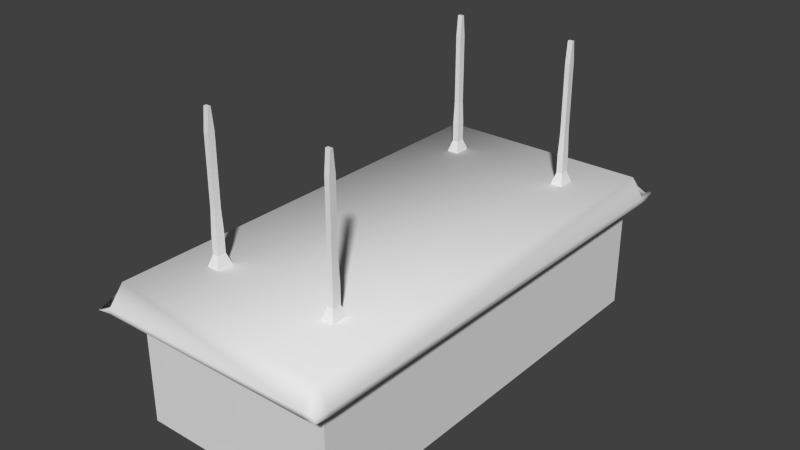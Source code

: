 # Source: smallShirne.blend  (saved by Blender 2.71.0; exported with 4.5.12 LTS)
import bpy
from mathutils import Matrix  # noqa: F401  (used for matrix-valued properties, if any)

bpy.ops.wm.read_factory_settings(use_empty=True)
scene = bpy.context.scene
scene.name = 'Scene'

# ---- collections
col_collection_1 = bpy.data.collections.new('Collection 1'); scene.collection.children.link(col_collection_1)

# ---- materials (node trees are filled in below, after node groups)
mat_shrinematerial = bpy.data.materials.new('shrineMaterial')
mat_shrinematerial.alpha_threshold = 0.0
mat_shrinematerial.use_transparent_shadow = False
mat_shrinematerial.roughness = 0.5
mat_shrinematerial.specular_intensity = 0.0
mat_shrinematerial.line_color = (0.0, 0.0, 0.0, 1.0)

# ---- material node trees

# ---- world
world_world = bpy.data.worlds.new('World'); scene.world = world_world
world_world.color = (0.05088, 0.05088, 0.05088)
world_world.use_sun_shadow = False
world_world.sun_shadow_jitter_overblur = 0.0
world_world.cycles.sampling_method = 'MANUAL'
world_world.cycles.sample_map_resolution = 256

# ---- meshes
me_cube_006 = bpy.data.meshes.new('Cube.006')
me_cube_006.from_pydata([(-41.04, 72.49, -1.0), (-41.04, 74.49, -1.0), (-39.04, 74.49, -1.0), (-39.04, 72.49, -1.0), (-41.04, 72.49, 1.0), (-41.04, 74.49, 1.0), (-39.04, 74.49, 1.0), (-39.04, 72.49, 1.0), (-42.03, 71.49, -2.204), (-42.03, 75.49, -2.204), (-38.04, 75.49, -2.204), (-38.04, 71.49, -2.204), (-40.84, 72.69, 3.428), (-40.84, 74.29, 3.428), (-39.24, 74.29, 3.428), (-39.24, 72.69, 3.428), (-40.84, 72.69, 10.59), (-40.84, 74.29, 10.59), (-39.24, 74.29, 10.59), (-39.24, 72.69, 10.59), (-40.84, 73.16, 12.83), (-40.84, 73.82, 12.83), (-39.24, 73.82, 12.83), (-39.24, 73.16, 12.83), (-1.0, 72.49, -1.0), (-1.0, 74.49, -1.0), (1.0, 74.49, -1.0), (1.0, 72.49, -1.0), (-1.0, 72.49, 1.0), (-1.0, 74.49, 1.0), (1.0, 74.49, 1.0), (1.0, 72.49, 1.0), (-1.996, 71.49, -2.204), (-1.996, 75.49, -2.204), (1.996, 75.49, -2.204), (1.996, 71.49, -2.204), (-0.7971, 72.69, 3.428), (-0.7971, 74.29, 3.428), (0.7971, 74.29, 3.428), (0.7971, 72.69, 3.428), (-0.7971, 72.69, 10.59), (-0.7971, 74.29, 10.59), (0.7971, 74.29, 10.59), (0.7971, 72.69, 10.59), (-0.7971, 73.16, 12.83), (-0.7971, 73.82, 12.83), (0.7971, 73.82, 12.83), (0.7971, 73.16, 12.83), (-1.0, -1.0, -1.0), (-1.0, 1.0, -1.0), (1.0, 1.0, -1.0), (1.0, -1.0, -1.0), (-1.0, -1.0, 1.0), (-1.0, 1.0, 1.0), (1.0, 1.0, 1.0), (1.0, -1.0, 1.0), (-1.996, -1.996, -2.204), (-1.996, 1.996, -2.204), (1.996, 1.996, -2.204), (1.996, -1.996, -2.204), (-0.7971, -0.7971, 3.428), (-0.7971, 0.7971, 3.428), (0.7971, 0.7971, 3.428), (0.7971, -0.7971, 3.428), (-0.7971, -0.7971, 10.59), (-0.7971, 0.7971, 10.59), (0.7971, 0.7971, 10.59), (0.7971, -0.7971, 10.59), (-0.7971, -0.3287, 12.83), (-0.7971, 0.3287, 12.83), (0.7971, 0.3287, 12.83), (0.7971, -0.3287, 12.83), (-42.53, -1.0, -1.0), (-42.53, 1.0, -1.0), (-40.53, 1.0, -1.0), (-40.53, -1.0, -1.0), (-42.53, -1.0, 1.0), (-42.53, 1.0, 1.0), (-40.53, 1.0, 1.0), (-40.53, -1.0, 1.0), (-43.53, -1.996, -2.204), (-43.53, 1.996, -2.204), (-39.53, 1.996, -2.204), (-39.53, -1.996, -2.204), (-42.33, -0.7971, 3.428), (-42.33, 0.7971, 3.428), (-40.73, 0.7971, 3.428), (-40.73, -0.7971, 3.428), (-42.33, -0.7971, 10.59), (-42.33, 0.7971, 10.59), (-40.73, 0.7971, 10.59), (-40.73, -0.7971, 10.59), (-42.33, -0.3287, 12.83), (-42.33, 0.3287, 12.83), (-40.73, 0.3287, 12.83), (-40.73, -0.3287, 12.83), (-56.99, -20.5, -4.345), (-56.99, 90.31, -4.345), (19.12, 90.31, -4.724), (19.12, -19.5, -4.621), (-57.42, -20.5, -4.335), (-58.61, 90.31, -4.335), (19.12, 90.31, -4.191), (19.12, -19.5, -4.088), (-58.61, -16.02, -4.335), (-56.99, -16.02, -4.345), (19.12, -16.02, -4.231), (19.12, -16.02, -4.763), (-58.61, 86.11, -4.335), (19.12, 86.11, -4.763), (-56.99, 86.11, -4.345), (19.12, 86.11, -4.231), (15.25, 90.31, -4.191), (15.25, 90.31, -4.724), (15.25, -19.5, -4.088), (15.25, -19.5, -4.621), (15.25, -16.02, -2.692), (15.25, -16.02, -2.16), (15.25, 86.11, -2.692), (15.25, 86.11, -2.16), (-54.43, 90.31, -4.724), (-54.43, -19.5, -4.088), (-54.43, -16.02, -2.16), (-54.43, 86.11, -2.16), (-54.43, 90.31, -4.191), (-54.43, -19.5, -4.621), (-54.43, -16.02, -2.692), (-54.43, 86.11, -2.692), (13.27, 86.03, -17.18), (13.27, -13.27, -17.18), (-51.95, -13.27, -17.18), (-51.95, 86.03, -17.18), (13.27, 86.03, -2.794), (13.27, -13.27, -2.794), (-51.95, -13.27, -2.794), (-51.95, 86.03, -2.794)], [], [(4, 5, 1, 0), (5, 6, 2, 1), (6, 7, 3, 2), (7, 4, 0, 3), (3, 0, 8, 11), (4, 7, 15, 12), (8, 9, 10, 11), (2, 3, 11, 10), (1, 2, 10, 9), (0, 1, 9, 8), (12, 15, 19, 16), (7, 6, 14, 15), (6, 5, 13, 14), (5, 4, 12, 13), (16, 19, 23, 20), (15, 14, 18, 19), (14, 13, 17, 18), (13, 12, 16, 17), (23, 22, 21, 20), (19, 18, 22, 23), (18, 17, 21, 22), (17, 16, 20, 21), (28, 29, 25, 24), (29, 30, 26, 25), (30, 31, 27, 26), (31, 28, 24, 27), (27, 24, 32, 35), (28, 31, 39, 36), (32, 33, 34, 35), (26, 27, 35, 34), (25, 26, 34, 33), (24, 25, 33, 32), (36, 39, 43, 40), (31, 30, 38, 39), (30, 29, 37, 38), (29, 28, 36, 37), (40, 43, 47, 44), (39, 38, 42, 43), (38, 37, 41, 42), (37, 36, 40, 41), (47, 46, 45, 44), (43, 42, 46, 47), (42, 41, 45, 46), (41, 40, 44, 45), (52, 53, 49, 48), (53, 54, 50, 49), (54, 55, 51, 50), (55, 52, 48, 51), (51, 48, 56, 59), (52, 55, 63, 60), (56, 57, 58, 59), (50, 51, 59, 58), (49, 50, 58, 57), (48, 49, 57, 56), (60, 63, 67, 64), (55, 54, 62, 63), (54, 53, 61, 62), (53, 52, 60, 61), (64, 67, 71, 68), (63, 62, 66, 67), (62, 61, 65, 66), (61, 60, 64, 65), (71, 70, 69, 68), (67, 66, 70, 71), (66, 65, 69, 70), (65, 64, 68, 69), (76, 77, 73, 72), (77, 78, 74, 73), (78, 79, 75, 74), (79, 76, 72, 75), (75, 72, 80, 83), (76, 79, 87, 84), (80, 81, 82, 83), (74, 75, 83, 82), (73, 74, 82, 81), (72, 73, 81, 80), (84, 87, 91, 88), (79, 78, 86, 87), (78, 77, 85, 86), (77, 76, 84, 85), (88, 91, 95, 92), (87, 86, 90, 91), (86, 85, 89, 90), (85, 84, 88, 89), (95, 94, 93, 92), (91, 90, 94, 95), (90, 89, 93, 94), (89, 88, 92, 93), (108, 101, 97, 110), (112, 102, 98, 113), (106, 103, 99, 107), (121, 100, 96, 125), (118, 113, 98, 109), (123, 124, 101, 108), (100, 104, 105, 96), (111, 106, 107, 109), (115, 116, 107, 99), (121, 122, 104, 100), (104, 108, 110, 105), (116, 118, 109, 107), (122, 123, 108, 104), (102, 111, 109, 98), (124, 112, 113, 120), (103, 114, 115, 99), (127, 120, 113, 118), (111, 102, 112, 119), (125, 126, 116, 115), (103, 106, 117, 114), (126, 127, 118, 116), (106, 111, 119, 117), (114, 121, 125, 115), (119, 112, 124, 123), (114, 117, 122, 121), (117, 119, 123, 122), (101, 124, 120, 97), (110, 97, 120, 127), (96, 105, 126, 125), (105, 110, 127, 126), (128, 129, 130, 131), (132, 135, 134, 133), (128, 132, 133, 129), (129, 133, 134, 130), (130, 134, 135, 131), (132, 128, 131, 135)])
me_cube_006.polygons.foreach_set('use_smooth', [0, 0, 0, 0, 0, 0, 0, 0, 0, 0, 0, 0, 0, 0, 0, 0, 0, 0, 0, 0, 0, 0, 0, 0, 0, 0, 0, 0, 0, 0, 0, 0, 0, 0, 0, 0, 0, 0, 0, 0, 0, 0, 0, 0, 0, 0, 0, 0, 0, 0, 0, 0, 0, 0, 0, 0, 0, 0, 0, 0, 0, 0, 0, 0, 0, 0, 0, 0, 0, 0, 0, 0, 0, 0, 0, 0, 0, 0, 0, 0, 0, 0, 0, 0, 0, 0, 0, 0, 1, 1, 1, 1, 1, 1, 1, 1, 1, 1, 1, 1, 1, 1, 1, 1, 1, 1, 1, 1, 1, 1, 1, 1, 1, 1, 1, 1, 1, 1, 0, 0, 0, 0, 0, 0])
_uv = me_cube_006.uv_layers.new(name='UVMap')
_uv.uv.foreach_set('vector', [0.8194, 0.5837, 0.8302, 0.5837, 0.8302, 0.5932, 0.8194, 0.5932, 0.4109, 0.6148, 0.4002, 0.6148, 0.4002, 0.6053, 0.4109, 0.6053, 0.8194, 0.727, 0.8302, 0.727, 0.8302, 0.7365, 0.8194, 0.7365, 0.357, 0.6557, 0.3678, 0.6557, 0.3678, 0.6652, 0.357, 0.6652, 0.357, 0.6652, 0.3678, 0.6652, 0.3733, 0.6713, 0.3517, 0.6713, 0.3678, 0.6557, 0.357, 0.6557, 0.3581, 0.6441, 0.3667, 0.6441, 0.4163, 0.6902, 0.3948, 0.6902, 0.3948, 0.6712, 0.4163, 0.6712, 0.8194, 0.7365, 0.8302, 0.7365, 0.8355, 0.7423, 0.814, 0.7423, 0.4109, 0.6053, 0.4002, 0.6053, 0.3948, 0.5993, 0.4163, 0.5993, 0.8194, 0.5932, 0.8302, 0.5932, 0.8355, 0.599, 0.814, 0.599, 0.3667, 0.6441, 0.3581, 0.6441, 0.3582, 0.6101, 0.3668, 0.6101, 0.8302, 0.727, 0.8194, 0.727, 0.8205, 0.7154, 0.8291, 0.7154, 0.4002, 0.6148, 0.4109, 0.6148, 0.4099, 0.6264, 0.4013, 0.6264, 0.8302, 0.5837, 0.8194, 0.5837, 0.8205, 0.5721, 0.8291, 0.5721, 0.3668, 0.6101, 0.3582, 0.6101, 0.3582, 0.5993, 0.3668, 0.5993, 0.8291, 0.7154, 0.8205, 0.7154, 0.8205, 0.6814, 0.8291, 0.6814, 0.4013, 0.6264, 0.4099, 0.6264, 0.4099, 0.6605, 0.4013, 0.6605, 0.8291, 0.5721, 0.8205, 0.5721, 0.8205, 0.538, 0.8291, 0.538, 0.3588, 0.6789, 0.3553, 0.6789, 0.3553, 0.6713, 0.3588, 0.6713, 0.8291, 0.6814, 0.8205, 0.6814, 0.823, 0.6707, 0.8265, 0.6707, 0.4013, 0.6605, 0.4099, 0.6605, 0.4099, 0.6712, 0.4013, 0.6712, 0.8291, 0.538, 0.8205, 0.538, 0.823, 0.5274, 0.8265, 0.5274, 0.8194, 0.6554, 0.8302, 0.6554, 0.8302, 0.6649, 0.8194, 0.6649, 0.7763, 0.5838, 0.7871, 0.5838, 0.7871, 0.5933, 0.7763, 0.5933, 0.7978, 0.727, 0.8086, 0.727, 0.8086, 0.7365, 0.7978, 0.7365, 0.3786, 0.5838, 0.3894, 0.5838, 0.3893, 0.5933, 0.3786, 0.5933, 0.3786, 0.5933, 0.3893, 0.5933, 0.3948, 0.5993, 0.3733, 0.5993, 0.3894, 0.5838, 0.3786, 0.5838, 0.3797, 0.5722, 0.3883, 0.5722, 0.3948, 0.6902, 0.4163, 0.6902, 0.4163, 0.7092, 0.3948, 0.7092, 0.7978, 0.7365, 0.8086, 0.7365, 0.814, 0.7423, 0.7925, 0.7423, 0.7763, 0.5933, 0.7871, 0.5933, 0.7925, 0.5993, 0.7709, 0.5993, 0.8194, 0.6649, 0.8302, 0.6649, 0.8355, 0.6707, 0.814, 0.6707, 0.3883, 0.5722, 0.3797, 0.5722, 0.3797, 0.5382, 0.3883, 0.5382, 0.8086, 0.727, 0.7978, 0.727, 0.7989, 0.7154, 0.8075, 0.7154, 0.7871, 0.5838, 0.7763, 0.5838, 0.7774, 0.5722, 0.786, 0.5722, 0.8302, 0.6554, 0.8194, 0.6554, 0.8205, 0.6438, 0.8291, 0.6438, 0.3883, 0.5382, 0.3797, 0.5382, 0.3797, 0.5274, 0.3883, 0.5274, 0.8075, 0.7154, 0.7989, 0.7154, 0.7989, 0.6814, 0.8075, 0.6814, 0.786, 0.5722, 0.7774, 0.5722, 0.7774, 0.5381, 0.786, 0.5381, 0.8291, 0.6438, 0.8205, 0.6438, 0.8205, 0.6097, 0.8291, 0.6097, 0.3553, 0.6789, 0.3517, 0.6789, 0.3517, 0.6713, 0.3553, 0.6713, 0.8075, 0.6814, 0.7989, 0.6814, 0.8015, 0.6707, 0.805, 0.6707, 0.786, 0.5381, 0.7774, 0.5381, 0.7774, 0.5274, 0.786, 0.5274, 0.8291, 0.6097, 0.8205, 0.6097, 0.823, 0.599, 0.8265, 0.599, 0.7978, 0.6554, 0.8086, 0.6554, 0.8086, 0.6649, 0.7978, 0.6649, 0.7871, 0.6148, 0.7763, 0.6148, 0.7763, 0.6053, 0.7871, 0.6053, 0.3786, 0.7275, 0.3894, 0.7275, 0.3894, 0.7371, 0.3786, 0.7371, 0.357, 0.5838, 0.3678, 0.5838, 0.3678, 0.5933, 0.357, 0.5933, 0.357, 0.5933, 0.3678, 0.5933, 0.3733, 0.5993, 0.3517, 0.5993, 0.3678, 0.5838, 0.357, 0.5838, 0.3581, 0.5722, 0.3667, 0.5722, 0.4163, 0.7282, 0.3948, 0.7282, 0.3948, 0.7092, 0.4163, 0.7092, 0.3786, 0.7371, 0.3894, 0.7371, 0.3948, 0.7429, 0.3733, 0.7429, 0.7871, 0.6053, 0.7763, 0.6053, 0.7709, 0.5993, 0.7925, 0.5993, 0.7978, 0.6649, 0.8086, 0.6649, 0.814, 0.6707, 0.7925, 0.6707, 0.3667, 0.5722, 0.3581, 0.5722, 0.3582, 0.5382, 0.3668, 0.5382, 0.3894, 0.7275, 0.3786, 0.7275, 0.3797, 0.716, 0.3883, 0.716, 0.7763, 0.6148, 0.7871, 0.6148, 0.786, 0.6264, 0.7774, 0.6264, 0.8086, 0.6554, 0.7978, 0.6554, 0.7989, 0.6438, 0.8075, 0.6438, 0.3668, 0.5382, 0.3582, 0.5382, 0.3582, 0.5274, 0.3668, 0.5274, 0.3883, 0.716, 0.3797, 0.716, 0.3797, 0.6819, 0.3883, 0.6819, 0.7774, 0.6264, 0.786, 0.6264, 0.786, 0.6604, 0.7774, 0.6604, 0.8075, 0.6438, 0.7989, 0.6438, 0.7989, 0.6097, 0.8075, 0.6097, 0.3659, 0.6789, 0.3624, 0.6789, 0.3624, 0.6713, 0.3659, 0.6713, 0.3883, 0.6819, 0.3797, 0.6819, 0.3823, 0.6712, 0.3858, 0.6712, 0.7774, 0.6604, 0.786, 0.6604, 0.786, 0.6712, 0.7774, 0.6712, 0.8075, 0.6097, 0.7989, 0.6097, 0.8015, 0.599, 0.805, 0.599, 0.7978, 0.5837, 0.8086, 0.5837, 0.8086, 0.5932, 0.7978, 0.5932, 0.3894, 0.6148, 0.3786, 0.6148, 0.3786, 0.6053, 0.3894, 0.6053, 0.7763, 0.7275, 0.7871, 0.7275, 0.7871, 0.737, 0.7763, 0.737, 0.4001, 0.5838, 0.4109, 0.5838, 0.4109, 0.5933, 0.4001, 0.5933, 0.4001, 0.5933, 0.4109, 0.5933, 0.4163, 0.5993, 0.3948, 0.5993, 0.4109, 0.5838, 0.4001, 0.5838, 0.4012, 0.5722, 0.4098, 0.5722, 0.4163, 0.7472, 0.3948, 0.7472, 0.3948, 0.7282, 0.4163, 0.7282, 0.7763, 0.737, 0.7871, 0.737, 0.7925, 0.7428, 0.7709, 0.7428, 0.3894, 0.6053, 0.3786, 0.6053, 0.3733, 0.5993, 0.3948, 0.5993, 0.7978, 0.5932, 0.8086, 0.5932, 0.814, 0.599, 0.7925, 0.599, 0.4098, 0.5722, 0.4012, 0.5722, 0.4012, 0.5382, 0.4098, 0.5382, 0.7871, 0.7275, 0.7763, 0.7275, 0.7774, 0.7159, 0.786, 0.7159, 0.3786, 0.6148, 0.3894, 0.6148, 0.3883, 0.6264, 0.3797, 0.6264, 0.8086, 0.5837, 0.7978, 0.5837, 0.7989, 0.5721, 0.8075, 0.5721, 0.4098, 0.5382, 0.4012, 0.5382, 0.4012, 0.5274, 0.4098, 0.5274, 0.786, 0.7159, 0.7774, 0.7159, 0.7774, 0.6818, 0.786, 0.6818, 0.3797, 0.6264, 0.3883, 0.6264, 0.3883, 0.6605, 0.3797, 0.6605, 0.8075, 0.5721, 0.7989, 0.5721, 0.7989, 0.538, 0.8075, 0.538, 0.3624, 0.6789, 0.3588, 0.6789, 0.3588, 0.6713, 0.3624, 0.6713, 0.786, 0.6818, 0.7774, 0.6818, 0.7799, 0.6712, 0.7835, 0.6712, 0.3797, 0.6605, 0.3883, 0.6605, 0.3883, 0.6712, 0.3797, 0.6712, 0.8075, 0.538, 0.7989, 0.538, 0.8015, 0.5274, 0.805, 0.5274, 0.4192, 0.5074, 0.4192, 0.5274, 0.4105, 0.5274, 0.4105, 0.5074, 0.9971, 0.01846, 0.9971, 0.0, 1.0, 0.0, 1.0, 0.01846, 0.9964, 0.5061, 0.9971, 0.5226, 0.9943, 0.5226, 0.9935, 0.5061, 0.9971, 0.3843, 0.9988, 0.37, 0.9989, 0.372, 1.0, 0.3843, 0.02092, 0.5075, 0.02092, 0.5274, 1.646e-07, 0.5274, 2.057e-08, 0.5074, 0.4418, 0.5075, 0.4418, 0.5274, 0.4192, 0.5274, 0.4192, 0.5074, 0.4128, 1.997e-07, 0.4192, 0.02132, 0.4105, 0.02132, 0.4105, 0.0, 0.9969, 0.01997, 0.9964, 0.5061, 0.9935, 0.5061, 0.994, 0.01997, 0.02092, 0.00478, 0.02092, 0.02135, 0.0, 0.02131, 4.834e-07, 0.00478, 0.4418, 0.004793, 0.4418, 0.0214, 0.4192, 0.02132, 0.4256, 0.0, 0.4192, 0.02132, 0.4192, 0.5074, 0.4105, 0.5074, 0.4105, 0.02132, 0.02092, 0.02135, 0.02092, 0.5075, 2.057e-08, 0.5074, 0.0, 0.02131, 0.4418, 0.0214, 0.4418, 0.5075, 0.4192, 0.5074, 0.4192, 0.02132, 0.9971, 2.36e-06, 0.9969, 0.01997, 0.994, 0.01997, 0.9943, 0.0, 0.9971, 0.3501, 0.9971, 0.01846, 1.0, 0.01846, 1.0, 0.3501, 0.9971, 0.7343, 0.9971, 0.7158, 1.0, 0.7158, 1.0, 0.7343, 0.3967, 0.5075, 0.3966, 0.5274, 0.02092, 0.5274, 0.02092, 0.5075, 0.8384, 0.5074, 0.8384, 0.5274, 0.8175, 0.5274, 0.8175, 0.5075, 0.3966, 0.004779, 0.3967, 0.02135, 0.02092, 0.02135, 0.02092, 0.00478, 0.8384, 0.004788, 0.8384, 0.02131, 0.8175, 0.02139, 0.8175, 0.004788, 0.3967, 0.02135, 0.3967, 0.5075, 0.02092, 0.5075, 0.02092, 0.02135, 0.8384, 0.02131, 0.8384, 0.5074, 0.8175, 0.5075, 0.8175, 0.02139, 0.9971, 0.7158, 0.9971, 0.3843, 1.0, 0.3843, 1.0, 0.7158, 0.8175, 0.5075, 0.8175, 0.5274, 0.4418, 0.5274, 0.4418, 0.5075, 0.8175, 0.004788, 0.8175, 0.02139, 0.4418, 0.0214, 0.4418, 0.004793, 0.8175, 0.02139, 0.8175, 0.5075, 0.4418, 0.5075, 0.4418, 0.0214, 0.9979, 0.37, 0.9971, 0.3501, 1.0, 0.3501, 0.998, 0.3623, 0.4105, 0.5074, 0.4105, 0.5274, 0.3966, 0.5274, 0.3967, 0.5075, 0.4105, 0.0, 0.4105, 0.02132, 0.3967, 0.02135, 0.3966, 0.004779, 0.4105, 0.02132, 0.4105, 0.5074, 0.3967, 0.5075, 0.3967, 0.02135, 1.491e-07, 1.0, 0.0, 0.5274, 0.3517, 0.5274, 0.3517, 1.0, 0.7709, 1.0, 0.4192, 1.0, 0.4192, 0.5274, 0.7709, 0.5274, 0.916, 0.4726, 0.8384, 0.4726, 0.8384, 0.0, 0.916, 1.543e-07, 0.9158, 0.4726, 0.9932, 0.4727, 0.9932, 0.7831, 0.9158, 0.783, 0.916, 0.0, 0.9935, 2.723e-08, 0.9935, 0.4726, 0.916, 0.4726, 0.8384, 0.4726, 0.9158, 0.4726, 0.9158, 0.783, 0.8384, 0.783])
me_cube_006.materials.append(mat_shrinematerial)
me_cube_006.use_remesh_preserve_volume = False
me_cube_006.use_remesh_preserve_attributes = False
me_cube_006.use_mirror_vertex_groups = False
me_cube_006.update()

# ---- objects
ob_cube_002 = bpy.data.objects.new('Cube.002', me_cube_006)

# ---- transforms, parenting, visibility, modifiers, constraints
ob_cube_002.location = (1.243, -3.275, 1.946)
ob_cube_002.scale = (0.06429, 0.09002, 0.1949)
ob_cube_002.lineart.crease_threshold = 0.0

# ---- collection membership
col_collection_1.objects.link(ob_cube_002)

# ---- scene / render settings (as saved in the file)
scene.frame_start = 1; scene.frame_end = 250; scene.frame_set(1)
scene.render.engine = 'BLENDER_EEVEE_NEXT'
scene.render.resolution_percentage = 50
scene.render.dither_intensity = 0.0
scene.cycles.use_denoising = False
scene.cycles.samples = 10
scene.cycles.sampling_pattern = 'TABULATED_SOBOL'
scene.cycles.light_sampling_threshold = 0.0
scene.cycles.use_adaptive_sampling = False
scene.cycles.use_light_tree = False
scene.cycles.blur_glossy = 0.0
scene.cycles.volume_bounces = 1
scene.cycles.pixel_filter_type = 'GAUSSIAN'
scene.cycles.sample_clamp_indirect = 0.0
scene.view_settings.view_transform = 'Standard'
bpy.context.view_layer.update()

# ---- added for rendering (the .blend has no active camera and no usable light): camera, sun
cam_auto = bpy.data.cameras.new('AutoCamera')
cam_auto.lens = 50.0
cam_auto.sensor_width = 36.0
cam_auto.clip_end = 1000.0
ob_auto_camera = bpy.data.objects.new('AutoCamera', cam_auto)
scene.collection.objects.link(ob_auto_camera)
ob_auto_camera.location = (11.6295, -14.1195, 10.8472)
ob_auto_camera.rotation_euler = (1.09748, -7.21219e-08, 0.694738)
scene.camera = ob_auto_camera
light_auto_sun = bpy.data.lights.new('AutoSun', 'SUN')
light_auto_sun.energy = 3.0
light_auto_sun.angle = 0.0523599
ob_auto_sun = bpy.data.objects.new('AutoSun', light_auto_sun)
scene.collection.objects.link(ob_auto_sun)
ob_auto_sun.rotation_euler = (0.872665, 0.174533, 0.523599)
bpy.context.view_layer.update()
